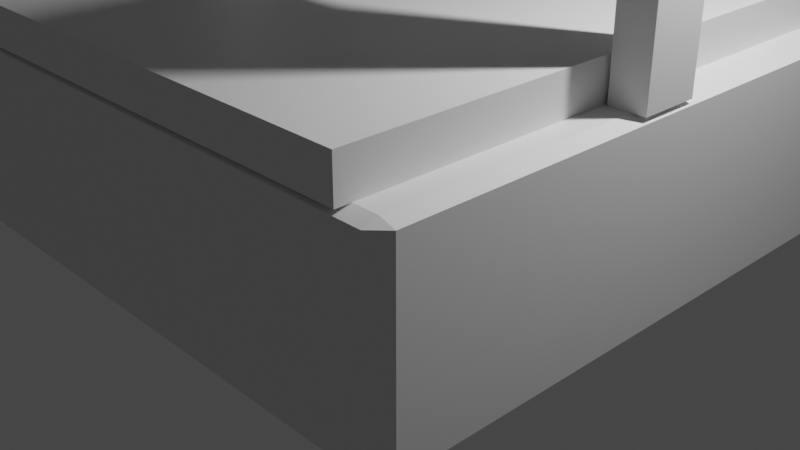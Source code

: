 # Source: fabrica.blend  (saved by Blender 3.6.13; exported with 4.5.12 LTS)
import bpy
from mathutils import Matrix  # noqa: F401  (used for matrix-valued properties, if any)

bpy.ops.wm.read_factory_settings(use_empty=True)
scene = bpy.context.scene
scene.name = 'Scene'

# ---- collections
col_collection = bpy.data.collections.new('Collection'); scene.collection.children.link(col_collection)

# ---- materials (node trees are filled in below, after node groups)
mat_material = bpy.data.materials.new('Material')
mat_material.alpha_threshold = 0.0
mat_material.use_transparent_shadow = False
mat_material.roughness = 0.5
mat_material.line_color = (0.0, 0.0, 0.0, 1.0)

# ---- material node trees
mat_material.use_nodes = True; mat_material.node_tree.nodes.clear()
_N = mat_material.node_tree.nodes; _L = mat_material.node_tree.links
n0 = _N.new('ShaderNodeOutputMaterial'); n0.name = 'Material Output'; n0.location = (300, 300)
n1 = _N.new('ShaderNodeBsdfPrincipled'); n1.name = 'Principled BSDF'; n1.location = (10, 300)
n1.distribution = 'GGX'
n1.subsurface_method = 'RANDOM_WALK_SKIN'
n1.inputs[3].default_value = 1.45
n1.inputs[27].default_value = (0.0, 0.0, 0.0, 1.0)
n1.inputs[28].default_value = 1.0
_L.new(n1.outputs[0], n0.inputs[0])
n0.is_active_output = True

# ---- world
world_world = bpy.data.worlds.new('World'); scene.world = world_world
world_world.use_nodes = True; world_world.node_tree.nodes.clear()
_N = world_world.node_tree.nodes; _L = world_world.node_tree.links
n0 = _N.new('ShaderNodeOutputWorld'); n0.name = 'World Output'; n0.location = (300, 300)
n1 = _N.new('ShaderNodeBackground'); n1.name = 'Background'; n1.location = (10, 300)
n1.inputs[0].default_value = (0.05088, 0.05088, 0.05088, 1.0)
_L.new(n1.outputs[0], n0.inputs[0])
n0.is_active_output = True
world_world.color = (0.05088, 0.05088, 0.05088)
world_world.use_sun_shadow = False
world_world.sun_shadow_jitter_overblur = 0.0

# ---- cameras
cam_camera = bpy.data.cameras.new('Camera')
cam_camera.clip_end = 100.0
cam_camera.ortho_scale = 7.314

# ---- lights
light_light = bpy.data.lights.new('Light', 'POINT')
light_light.transmission_factor = 0.0
light_light.energy = 1000.0
light_light.shadow_soft_size = 0.1
light_light.shadow_maximum_resolution = 0.006
light_light.use_absolute_resolution = True

# ---- meshes
me_cube = bpy.data.meshes.new('Cube')
me_cube.from_pydata([(-0.8667, -1.0, 1.0), (0.95, 1.0, 0.95), (0.95, 0.95, 1.0), (-0.8667, -1.0, 1.4), (1.0, 0.95, 0.95), (-0.8667, 1.0, 1.0), (0.95, 0.95, -1.0), (-0.8667, 1.0, 1.4), (0.8667, -1.0, 1.0), (0.95, 1.0, -0.95), (1.0, 0.95, -0.95), (0.8667, -1.0, 1.4), (1.0, -0.95, 0.95), (0.8667, 1.0, 1.0), (0.95, -0.95, 1.0), (0.8667, 1.0, 1.4), (0.95, -1.0, 0.95), (1.0, -0.95, -0.95), (0.95, -1.0, -0.95), (0.95, -0.95, -1.0), (-0.95, 1.0, 0.95), (-1.0, 0.95, 0.95), (-0.95, 0.95, 1.0), (-1.0, 0.95, -0.95), (-0.95, 1.0, -0.95), (-0.95, 0.95, -1.0), (-1.0, -0.95, 0.95), (-0.95, -1.0, 0.95), (-0.95, -0.95, 1.0), (-0.95, -0.95, -1.0), (-0.95, -1.0, -0.95), (-1.0, -0.95, -0.95), (-0.8667, -0.95, 1.0), (0.8667, -0.95, 1.0), (0.8667, 0.95, 1.0), (-0.8667, 0.95, 1.0)], [], [(25, 6, 19, 29), (31, 26, 21, 23), (18, 16, 27, 30), (35, 22, 28, 32), (33, 14, 2, 34), (10, 4, 12, 17), (1, 2, 4), (6, 9, 10), (12, 14, 16), (17, 18, 19), (20, 21, 22), (23, 24, 25), (26, 27, 28), (29, 30, 31), (25, 29, 31, 23), (6, 25, 24, 9), (4, 10, 9, 1), (30, 27, 26, 31), (16, 18, 17, 12), (20, 24, 23, 21), (28, 27, 16, 14, 33, 32), (2, 14, 12, 4), (29, 19, 18, 30), (28, 22, 21, 26), (34, 2, 1, 20, 22, 35), (19, 6, 10, 17), (24, 20, 1, 9), (0, 3, 7, 5, 35, 32), (5, 7, 15, 13), (11, 8, 33, 34, 13, 15), (8, 11, 3, 0), (33, 8, 0, 32), (35, 5, 13, 34), (15, 7, 3, 11)])
me_cube.polygons.foreach_set('material_index', [0, 0, 0, 0, 0, 0, 0, 0, 0, 0, 0, 0, 0, 0, 0, 0, 0, 0, 0, 0, 0, 0, 0, 0, 0, 0, 0, 20168, 20168, 20168, 20168, 20168, 20168, 20168])
_uv = me_cube.uv_layers.new(name='UVMap')
_uv.uv.foreach_set('vector', [0.1312, 0.5062, 0.3688, 0.5063, 0.3688, 0.7437, 0.1312, 0.7437, 0.3812, 0.00625, 0.6187, 0.00625, 0.6187, 0.2438, 0.3812, 0.2437, 0.3812, 0.7562, 0.6187, 0.7563, 0.6187, 0.9937, 0.3812, 0.9937, 0.8583, 0.5063, 0.8688, 0.5063, 0.8688, 0.7437, 0.8583, 0.7437, 0.6417, 0.7437, 0.6312, 0.7437, 0.6312, 0.5062, 0.6417, 0.5062, 0.3812, 0.5062, 0.6187, 0.5063, 0.6187, 0.7437, 0.3812, 0.7437, 0.6312, 0.5, 0.6312, 0.5062, 0.625, 0.5063, 0.3688, 0.5063, 0.3688, 0.5, 0.375, 0.5063, 0.625, 0.7438, 0.6312, 0.7437, 0.6312, 0.75, 0.375, 0.7438, 0.3688, 0.75, 0.3688, 0.7437, 0.8688, 0.5, 0.875, 0.5063, 0.8688, 0.5063, 0.125, 0.5063, 0.1312, 0.5, 0.1312, 0.5062, 0.875, 0.7438, 0.8688, 0.75, 0.8688, 0.7437, 0.1312, 0.7437, 0.1312, 0.75, 0.125, 0.7438, 0.1312, 0.5062, 0.1312, 0.7437, 0.125, 0.7438, 0.125, 0.5063, 0.3688, 0.5063, 0.1312, 0.5062, 0.1312, 0.5, 0.3688, 0.5, 0.6187, 0.5063, 0.3812, 0.5062, 0.3812, 0.4937, 0.6187, 0.4937, 0.3813, 0.0, 0.6187, 0.0, 0.6187, 0.00625, 0.3812, 0.00625, 0.6187, 0.7563, 0.3812, 0.7562, 0.3812, 0.7437, 0.6187, 0.7437, 0.6187, 0.2563, 0.3812, 0.2562, 0.3812, 0.2437, 0.6187, 0.2438, 0.8688, 0.7437, 0.8688, 0.75, 0.6312, 0.75, 0.6312, 0.7437, 0.6417, 0.7437, 0.8583, 0.7437, 0.6312, 0.5062, 0.6312, 0.7437, 0.6187, 0.7437, 0.6187, 0.5063, 0.1312, 0.7437, 0.3688, 0.7437, 0.3688, 0.75, 0.1312, 0.75, 0.8688, 0.7437, 0.8688, 0.5063, 0.875, 0.5063, 0.875, 0.7438, 0.6417, 0.5062, 0.6312, 0.5062, 0.6312, 0.5, 0.8688, 0.5, 0.8688, 0.5063, 0.8583, 0.5063, 0.3688, 0.7437, 0.3688, 0.5063, 0.3812, 0.5062, 0.3812, 0.7437, 0.3812, 0.2562, 0.6187, 0.2563, 0.6187, 0.4937, 0.3812, 0.4937, 0.375, 0.0, 0.625, 0.0, 0.625, 0.25, 0.375, 0.25, 0.375, 0.2438, 0.375, 0.00625, 0.375, 0.25, 0.625, 0.25, 0.625, 0.5, 0.375, 0.5, 0.625, 0.75, 0.375, 0.75, 0.375, 0.7438, 0.375, 0.5063, 0.375, 0.5, 0.625, 0.5, 0.375, 0.75, 0.625, 0.75, 0.625, 1.0, 0.375, 1.0, 0.375, 0.7438, 0.375, 0.75, 0.125, 0.75, 0.125, 0.7438, 0.125, 0.5063, 0.125, 0.5, 0.375, 0.5, 0.375, 0.5063, 0.625, 0.5, 0.875, 0.5, 0.875, 0.75, 0.625, 0.75])
me_cube.materials.append(mat_material)
me_cube.use_mirror_vertex_groups = False
me_cube.update()
me_cube_004 = bpy.data.meshes.new('Cube.004')
me_cube_004.from_pydata([(-1.0, -1.0, -1.0), (-30.14, 1.0, -1.0), (-1.0, -1.0, 1.0), (-30.14, 1.0, 1.0), (-1.0, 1.0, -1.0), (-30.14, -1.0, -1.0), (-1.0, 1.0, 1.0), (-30.14, -1.0, 1.0), (1.0, -1.0, -1.0), (-32.14, 1.0, -1.0), (1.0, -1.0, 1.0), (-32.14, 1.0, 1.0), (1.0, 1.0, -1.0), (-32.14, -1.0, -1.0), (1.0, 1.0, 1.0), (-32.14, -1.0, 1.0), (-1.0, 0.3333, 1.0), (-30.14, -0.3333, 1.0), (-1.0, -0.3333, 1.0), (-30.14, 0.3333, 1.0), (-1.0, -0.3333, -1.0), (-30.14, 0.3333, -1.0), (-1.0, 0.3333, -1.0), (-30.14, -0.3333, -1.0), (0.07977, 0.3333, -1.0), (-31.22, -0.3333, -1.0), (0.07977, -0.3333, -1.0), (-31.22, 0.3333, -1.0), (0.07977, 0.3333, 1.0), (-31.22, -0.3333, 1.0), (0.07977, -0.3333, 1.0), (-31.22, 0.3333, 1.0)], [], [(6, 4, 22, 16), (0, 2, 18, 20), (4, 6, 14, 12), (12, 14, 10, 8), (8, 10, 2, 0), (22, 4, 12, 8, 0, 20, 26, 24), (30, 18, 2, 10, 14, 6, 16, 28), (16, 22, 24, 28), (24, 26, 30, 28), (18, 30, 26, 20), (7, 5, 23, 17), (1, 3, 19, 21), (5, 7, 15, 13), (13, 15, 11, 9), (9, 11, 3, 1), (23, 5, 13, 9, 1, 21, 27, 25), (17, 23, 25, 29), (25, 27, 31, 29), (19, 31, 27, 21), (15, 7, 3, 11), (18, 16, 28, 30)])
me_cube_004.polygons.foreach_set('material_index', [0, 0, 0, 0, 0, 0, 0, 20168, 20168, 20168, 20168, 20168, 20168, 20168, 20168, 20168, 20168, 20168, 20168, 20168, 0])
_uv = me_cube_004.uv_layers.new(name='UVMap')
_uv.uv.foreach_set('vector', [0.625, 0.25, 0.375, 0.25, 0.375, 0.1667, 0.625, 0.1667, 0.375, 0.0, 0.625, 0.0, 0.625, 0.08333, 0.375, 0.08333, 0.375, 0.25, 0.625, 0.25, 0.625, 0.5, 0.375, 0.5, 0.375, 0.5, 0.625, 0.5, 0.625, 0.75, 0.375, 0.75, 0.375, 0.75, 0.625, 0.75, 0.625, 1.0, 0.375, 1.0, 0.125, 0.5833, 0.125, 0.5, 0.375, 0.5, 0.375, 0.75, 0.125, 0.75, 0.125, 0.6667, 0.26, 0.6667, 0.26, 0.5833, 0.74, 0.6667, 0.875, 0.6667, 0.875, 0.75, 0.625, 0.75, 0.625, 0.5, 0.875, 0.5, 0.875, 0.5833, 0.74, 0.5833, 0.5936, 0.2571, 0.4061, 0.2571, 0.4061, 0.5, 0.5936, 0.5, 0.4061, 0.5, 0.4061, 0.75, 0.5936, 0.75, 0.5936, 0.5, 0.5936, 0.9929, 0.5936, 0.75, 0.4061, 0.75, 0.4061, 0.9929, 0.625, 0.25, 0.375, 0.25, 0.375, 0.1667, 0.625, 0.1667, 0.375, 0.0, 0.625, 0.0, 0.625, 0.08333, 0.375, 0.08333, 0.375, 0.25, 0.625, 0.25, 0.625, 0.5, 0.375, 0.5, 0.375, 0.5, 0.625, 0.5, 0.625, 0.75, 0.375, 0.75, 0.375, 0.75, 0.625, 0.75, 0.625, 1.0, 0.375, 1.0, 0.125, 0.5833, 0.125, 0.5, 0.375, 0.5, 0.375, 0.75, 0.125, 0.75, 0.125, 0.6667, 0.26, 0.6667, 0.26, 0.5833, 0.5936, 0.2571, 0.4061, 0.2571, 0.4061, 0.5, 0.5936, 0.5, 0.4061, 0.5, 0.4061, 0.75, 0.5936, 0.75, 0.5936, 0.5, 0.5936, 0.9929, 0.5936, 0.75, 0.4061, 0.75, 0.4061, 0.9929, 0.625, 0.5, 0.625, 0.25, 0.625, 1.0, 0.625, 0.75, 0.0, 0.0, 0.0, 0.0, 0.0, 0.0, 0.0, 0.0])
me_cube_004.update()
me_cube_007 = bpy.data.meshes.new('Cube.007')
me_cube_007.from_pydata([(-1.0, -1.0, -1.0), (-1.0, -1.0, 1.0), (-1.0, 1.0, -1.0), (-1.0, 1.0, 1.0), (1.0, -1.0, -1.0), (1.0, -1.0, 1.0), (1.0, 1.0, -1.0), (1.0, 1.0, 1.0)], [], [(0, 1, 3, 2), (2, 3, 7, 6), (6, 7, 5, 4), (4, 5, 1, 0), (2, 6, 4, 0), (7, 3, 1, 5)])
_uv = me_cube_007.uv_layers.new(name='UVMap')
_uv.uv.foreach_set('vector', [0.375, 0.0, 0.625, 0.0, 0.625, 0.25, 0.375, 0.25, 0.375, 0.25, 0.625, 0.25, 0.625, 0.5, 0.375, 0.5, 0.375, 0.5, 0.625, 0.5, 0.625, 0.75, 0.375, 0.75, 0.375, 0.75, 0.625, 0.75, 0.625, 1.0, 0.375, 1.0, 0.125, 0.5, 0.375, 0.5, 0.375, 0.75, 0.125, 0.75, 0.625, 0.5, 0.875, 0.5, 0.875, 0.75, 0.625, 0.75])
me_cube_007.update()
me_cube_008 = bpy.data.meshes.new('Cube.008')
me_cube_008.from_pydata([(-1.0, -1.0, -1.0), (0.0, 0.3333, -2.246), (-1.0, -1.0, 1.0), (-1.0, 1.0, -1.0), (0.09567, 0.308, -2.246), (-1.0, 1.0, 1.0), (1.0, -1.0, -1.0), (0.1768, 0.2357, -2.246), (1.0, -1.0, 1.0), (1.0, 1.0, -1.0), (0.231, 0.1276, -2.246), (1.0, 1.0, 1.0), (0.25, 0.0, -2.246), (0.231, -0.1276, -2.246), (0.1768, -0.2357, -2.246), (0.09567, -0.308, -2.246), (0.0, -0.3333, -2.246), (-0.09567, -0.308, -2.246), (-0.1768, -0.2357, -2.246), (-0.231, -0.1276, -2.246), (-0.25, 0.0, -2.246), (-0.231, 0.1276, -2.246), (-0.1768, 0.2357, -2.246), (-0.09567, 0.308, -2.246), (-0.1768, 0.2357, -1.0), (0.0, 0.3333, -1.0), (-0.09567, 0.308, -1.0), (0.1768, 0.2357, -1.0), (0.25, 0.0, -1.0), (0.231, 0.1276, -1.0), (0.231, -0.1276, -1.0), (0.09567, 0.308, -1.0), (-0.25, 0.0, -1.0), (-0.1768, -0.2357, -1.0), (-0.231, -0.1276, -1.0), (-0.231, 0.1276, -1.0), (0.0, -0.3333, -1.0), (-0.09567, -0.308, -1.0), (0.09567, -0.308, -1.0), (0.1768, -0.2357, -1.0), (-0.2443, 0.4874, -1.0), (0.08578, 0.575, -1.0), (0.3656, 0.3257, -1.0), (0.4312, -0.1144, -1.0), (-0.4312, 0.1144, -1.0), (-0.3656, -0.3257, -1.0), (-0.08577, -0.575, -1.0), (0.2443, -0.4874, -1.0)], [], [(0, 2, 5, 3), (3, 5, 11, 9), (9, 11, 8, 6), (6, 8, 2, 0), (11, 5, 2, 8), (4, 1, 25, 31), (7, 4, 31, 27), (29, 10, 7, 27), (28, 12, 10, 29), (30, 13, 12, 28), (39, 14, 13, 30), (38, 15, 14, 39), (36, 16, 15, 38), (37, 17, 16, 36), (33, 18, 17, 37), (19, 18, 33, 34), (20, 19, 34, 32), (21, 20, 32, 35), (22, 21, 35, 24), (23, 22, 24, 26), (1, 23, 26, 25), (23, 1, 4, 7, 10, 12, 13, 14, 15, 16, 17, 18, 19, 20, 21, 22), (35, 32, 44), (26, 24, 40), (31, 25, 41), (32, 34, 45, 44), (34, 33, 45), (29, 27, 42), (24, 35, 44, 40), (39, 30, 43, 47), (38, 39, 47), (25, 26, 40, 41), (28, 29, 42, 43), (33, 37, 46, 45), (30, 28, 43), (36, 38, 47, 46), (37, 36, 46), (27, 31, 41, 42), (9, 6, 43, 42), (47, 43, 6), (6, 46, 47), (6, 0, 46), (46, 0, 45), (41, 9, 42), (40, 3, 41), (9, 41, 3), (0, 3, 44, 45), (44, 3, 40)])
me_cube_008.polygons.foreach_set('material_index', [0, 0, 0, 0, 0, 20168, 20168, 20168, 20168, 20168, 20168, 20168, 20168, 20168, 20168, 20168, 20168, 20168, 20168, 20168, 20168, 20168, 20168, 20168, 20168, 20168, 20168, 20168, 20168, 20168, 20168, 20168, 20168, 20168, 20168, 20168, 20168, 20168, 0, 0, 20168, 0, 0, 0, 0, 0, 0, 20168])
_uv = me_cube_008.uv_layers.new(name='UVMap')
_uv.uv.foreach_set('vector', [0.375, 0.0, 0.625, 0.0, 0.625, 0.25, 0.375, 0.25, 0.375, 0.25, 0.625, 0.25, 0.625, 0.5, 0.375, 0.5, 0.375, 0.5, 0.625, 0.5, 0.625, 0.75, 0.375, 0.75, 0.375, 0.75, 0.625, 0.75, 0.625, 1.0, 0.375, 1.0, 0.625, 0.5, 0.875, 0.5, 0.875, 0.75, 0.625, 0.75, 0.9375, 0.5, 1.0, 0.5, 1.0, 0.9986, 0.9375, 0.9986, 0.875, 0.5, 0.9375, 0.5, 0.9375, 0.9986, 0.875, 0.9986, 0.8125, 0.9986, 0.8125, 0.5, 0.875, 0.5, 0.875, 0.9986, 0.75, 0.9986, 0.75, 0.5, 0.8125, 0.5, 0.8125, 0.9986, 0.6875, 0.9986, 0.6875, 0.5, 0.75, 0.5, 0.75, 0.9986, 0.625, 0.9986, 0.625, 0.5, 0.6875, 0.5, 0.6875, 0.9986, 0.5625, 0.9986, 0.5625, 0.5, 0.625, 0.5, 0.625, 0.9986, 0.5, 0.9986, 0.5, 0.5, 0.5625, 0.5, 0.5625, 0.9986, 0.4375, 0.9986, 0.4375, 0.5, 0.5, 0.5, 0.5, 0.9986, 0.375, 0.9986, 0.375, 0.5, 0.4375, 0.5, 0.4375, 0.9986, 0.3125, 0.5, 0.375, 0.5, 0.375, 0.9986, 0.3125, 0.9986, 0.25, 0.5, 0.3125, 0.5, 0.3125, 0.9986, 0.25, 0.9986, 0.1875, 0.5, 0.25, 0.5, 0.25, 0.9986, 0.1875, 0.9986, 0.125, 0.5, 0.1875, 0.5, 0.1875, 0.9986, 0.125, 0.9986, 0.0625, 0.5, 0.125, 0.5, 0.125, 0.9986, 0.0625, 0.9986, 0.0, 0.5, 0.0625, 0.5, 0.0625, 0.9986, 0.0, 0.9986, 0.6582, 0.4717, 0.75, 0.49, 0.8418, 0.4717, 0.9197, 0.4197, 0.9717, 0.3418, 0.75, 0.49, 0.8418, 0.4717, 0.9197, 0.4197, 0.9717, 0.3418, 0.99, 0.25, 0.9717, 0.1582, 0.9197, 0.08029, 0.8418, 0.02827, 0.75, 0.01, 0.6582, 0.02827, 0.5803, 0.08029, 0.1875, 0.9986, 0.25, 0.9986, 0.1875, 0.9986, 0.0625, 0.9986, 0.125, 0.9986, 0.0625, 0.9986, 0.9375, 0.9986, 1.0, 0.9986, 0.9375, 0.9986, 0.25, 0.9986, 0.3125, 0.9986, 0.3125, 0.9986, 0.25, 0.9986, 0.3125, 0.9986, 0.375, 0.9986, 0.3125, 0.9986, 0.8125, 0.9986, 0.875, 0.9986, 0.8125, 0.9986, 0.125, 0.9986, 0.1875, 0.9986, 0.1875, 0.9986, 0.125, 0.9986, 0.625, 0.9986, 0.6875, 0.9986, 0.6875, 0.9986, 0.625, 0.9986, 0.5625, 0.9986, 0.625, 0.9986, 0.5625, 0.9986, 0.0, 0.9986, 0.0625, 0.9986, 0.0625, 0.9986, 0.0, 0.9986, 0.75, 0.9986, 0.8125, 0.9986, 0.8125, 0.9986, 0.75, 0.9986, 0.375, 0.9986, 0.4375, 0.9986, 0.4375, 0.9986, 0.375, 0.9986, 0.6875, 0.9986, 0.75, 0.9986, 0.6875, 0.9986, 0.5, 0.9986, 0.5625, 0.9986, 0.5625, 0.9986, 0.5, 0.9986, 0.4375, 0.9986, 0.5, 0.9986, 0.4375, 0.9986, 0.875, 0.9986, 0.9375, 0.9986, 0.9375, 0.9986, 0.875, 0.9986, 0.375, 0.5, 0.375, 0.75, 0.75, 0.9986, 0.8125, 0.9986, 0.625, 0.9986, 0.6875, 0.9986, 0.375, 0.75, 0.375, 0.75, 0.5, 0.9986, 0.625, 0.9986, 0.375, 0.75, 0.375, 1.0, 0.5, 0.9986, 0.4375, 0.9986, 0.375, 1.0, 0.375, 0.9986, 0.9375, 0.9986, 0.375, 0.5, 0.875, 0.9986, 0.0625, 0.9986, 0.0, 0.0, 0.0, 0.9986, 0.375, 0.5, 0.9375, 0.9986, 0.0, 0.0, 0.375, 1.0, 0.375, 0.25, 0.25, 0.9986, 0.375, 0.9986, 0.25, 0.9986, 0.375, 0.25, 0.0625, 0.9986])
me_cube_008.update()

# ---- objects
ob_cube = bpy.data.objects.new('Cube', me_cube)
ob_light = bpy.data.objects.new('Light', light_light)
ob_camera = bpy.data.objects.new('Camera', cam_camera)
ob_cube_003 = bpy.data.objects.new('Cube.003', me_cube_004)
ob_cube_004 = bpy.data.objects.new('Cube.004', me_cube_007)
ob_cube_005 = bpy.data.objects.new('Cube.005', me_cube_008)

# ---- transforms, parenting, visibility, modifiers, constraints
ob_cube.location = (0.0, 0.0, 1.0)
ob_cube.scale = (3.0, 3.0, 1.0)
ob_cube.lock_rotations_4d = False
ob_cube.empty_display_type = 'ARROWS'
ob_cube.lineart.crease_threshold = 0.0
ob_light.location = (4.076, 1.005, 5.904)
ob_light.rotation_euler = (0.6503, 0.05522, 1.866)
ob_light.lock_rotations_4d = False
ob_light.empty_display_type = 'ARROWS'
ob_light.color = (0.0, 0.0, 0.0, 0.0)
ob_light.lineart.crease_threshold = 0.0
ob_camera.location = (7.359, -6.926, 4.958)
ob_camera.rotation_euler = (1.109, 0.0, 0.8149)
ob_camera.lock_rotations_4d = False
ob_camera.empty_display_type = 'ARROWS'
ob_camera.color = (0.0, 0.0, 0.0, 0.0)
ob_camera.display_type = 'WIRE'
ob_camera.lineart.crease_threshold = 0.0
ob_cube_003.location = (2.811, 0.0, 3.501)
ob_cube_003.scale = (0.18, 0.3, 1.5)
ob_cube_004.location = (0.00642, 0.0, 4.341)
ob_cube_004.scale = (2.8, 0.1, 0.1)
ob_cube_005.location = (-0.005292, 0.0, 4.379)
ob_cube_005.scale = (0.4, 0.3, 0.4)

# ---- collection membership
col_collection.objects.link(ob_cube)
col_collection.objects.link(ob_light)
col_collection.objects.link(ob_camera)
col_collection.objects.link(ob_cube_003)
col_collection.objects.link(ob_cube_004)
col_collection.objects.link(ob_cube_005)

# ---- scene / render settings (as saved in the file)
scene.camera = ob_camera
scene.frame_start = 1; scene.frame_end = 250; scene.frame_set(1)
scene.render.engine = 'BLENDER_EEVEE_NEXT'
scene.cycles.sampling_pattern = 'TABULATED_SOBOL'
scene.view_settings.view_transform = 'Filmic'
bpy.context.view_layer.update()
